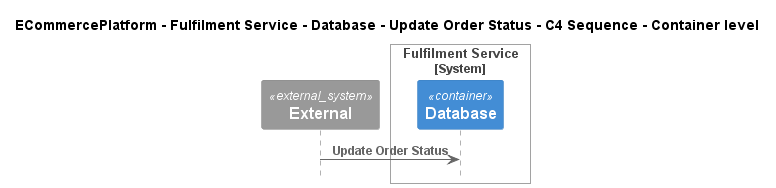

The diagram above was rendered by PlantUML. Its source (embedded in the PNG):
@startuml
!pragma layout smetana
!include ..\..\..\..\..\..\..\.c4s\C4_Sequence.puml

title ECommercePlatform - Fulfilment Service - Database - Update Order Status - C4 Sequence - Container level

System_Ext(C4InterFlow.SoftwareSystems.ExternalSystem, "External", "")

System_Boundary(ECommercePlatform.SoftwareSystems.FulfilmentService, "Fulfilment Service")
    Container(ECommercePlatform.SoftwareSystems.FulfilmentService.Containers.Database, "Database", "", "")
Boundary_End()

Rel(C4InterFlow.SoftwareSystems.ExternalSystem, ECommercePlatform.SoftwareSystems.FulfilmentService.Containers.Database, "Update Order Status")


@enduml